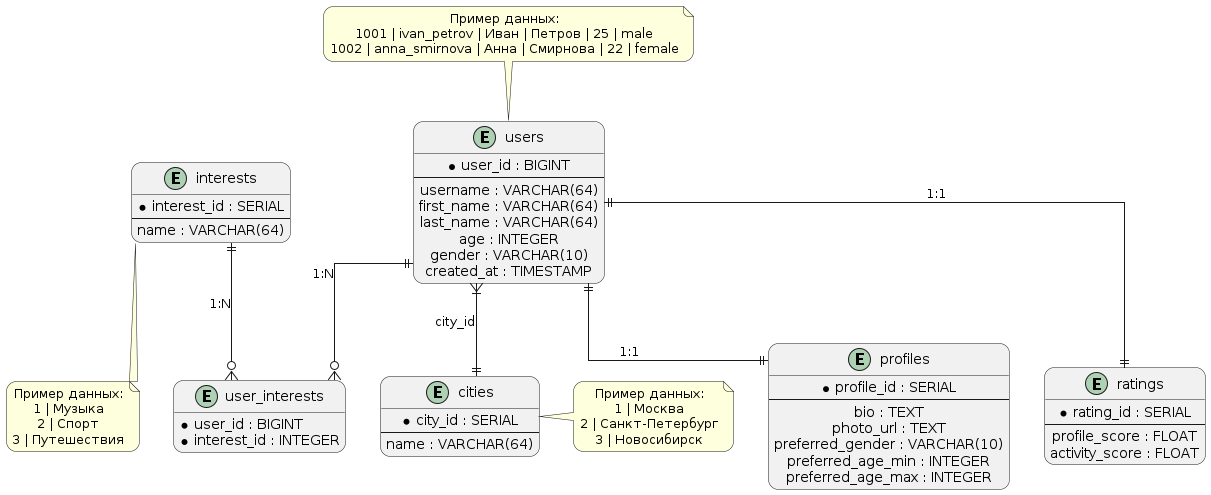

The diagram above was rendered by PlantUML. Its source (embedded in the PNG):
@startuml
skinparam linetype ortho
skinparam roundcorner 20
hide empty members
skinparam defaultTextAlignment center

entity "users" {
  * user_id : BIGINT
  --
  username : VARCHAR(64)
  first_name : VARCHAR(64)
  last_name : VARCHAR(64)
  age : INTEGER
  gender : VARCHAR(10)
  created_at : TIMESTAMP
}

entity "cities" {
  * city_id : SERIAL
  --
  name : VARCHAR(64)
}

entity "interests" {
  * interest_id : SERIAL
  --
  name : VARCHAR(64)
}

entity "profiles" {
  * profile_id : SERIAL
  --
  bio : TEXT
  photo_url : TEXT
  preferred_gender : VARCHAR(10)
  preferred_age_min : INTEGER
  preferred_age_max : INTEGER
}

entity "ratings" {
  * rating_id : SERIAL
  --
  profile_score : FLOAT
  activity_score : FLOAT
}

entity "user_interests" {
  * user_id : BIGINT
  * interest_id : INTEGER
}

' Связи между таблицами
users }|--|| cities : "city_id"
users ||--o{ user_interests : "1:N"
interests ||--o{ user_interests : "1:N"
users ||--|| profiles : "1:1"
users ||--|| ratings : "1:1"

' Примеры данных (необязательно, для наглядности)
note top of users
  Пример данных:
  1001 | ivan_petrov | Иван | Петров | 25 | male
  1002 | anna_smirnova | Анна | Смирнова | 22 | female
end note

note right of cities
  Пример данных:
  1 | Москва
  2 | Санкт-Петербург
  3 | Новосибирск
end note

note bottom of interests
  Пример данных:
  1 | Музыка
  2 | Спорт
  3 | Путешествия
end note
@enduml